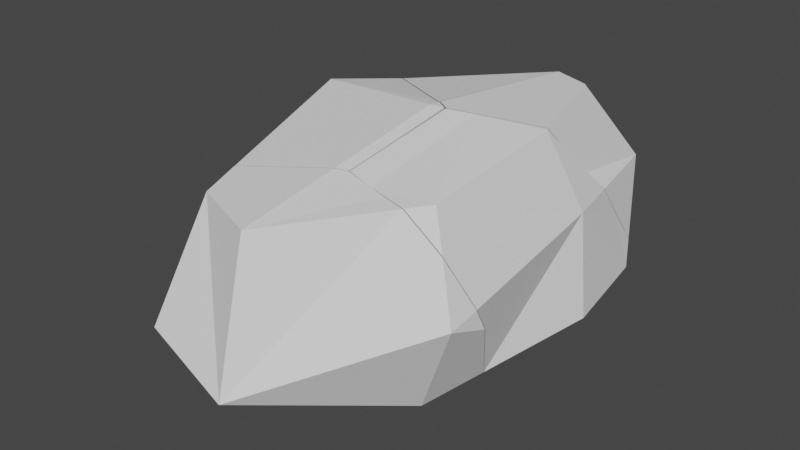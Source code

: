 # Source: broke_msh_01.blend  (saved by Blender 3.6.13; exported with 4.5.12 LTS)
import bpy
from mathutils import Matrix  # noqa: F401  (used for matrix-valued properties, if any)

bpy.ops.wm.read_factory_settings(use_empty=True)
scene = bpy.context.scene
scene.name = 'Scene'

# ---- collections
col_collection = bpy.data.collections.new('Collection'); scene.collection.children.link(col_collection)

# ---- world
world_world = bpy.data.worlds.new('World'); scene.world = world_world
world_world.use_nodes = True; world_world.node_tree.nodes.clear()
_N = world_world.node_tree.nodes; _L = world_world.node_tree.links
n0 = _N.new('ShaderNodeOutputWorld'); n0.name = 'World Output'; n0.location = (300, 300)
n1 = _N.new('ShaderNodeBackground'); n1.name = 'Background'; n1.location = (10, 300)
n1.inputs[0].default_value = (0.05088, 0.05088, 0.05088, 1.0)
_L.new(n1.outputs[0], n0.inputs[0])
n0.is_active_output = True
world_world.color = (0.05088, 0.05088, 0.05088)
world_world.use_sun_shadow = False
world_world.sun_shadow_jitter_overblur = 0.0

# ---- meshes
me_cube_001 = bpy.data.meshes.new('Cube.001')
me_cube_001.from_pydata([(-0.503, -1.411, 0.08008), (-0.5034, -1.275, 1.114), (-0.678, 0.6409, 0.2397), (-0.2541, 0.922, 1.16), (0.5319, -0.8566, 0.0681), (0.532, -0.7606, 1.172), (0.7471, 0.8084, 0.2383), (0.3066, 0.9228, 1.25), (-0.5742, -1.625, 0.4655), (-0.7012, 0.937, 0.8704), (0.01446, 0.9741, 0.08492), (0.08622, 0.9887, 1.258), (0.6248, 1.026, 0.8575), (0.7828, -0.9545, 0.6548), (-0.0006654, -1.121, 0.008946), (-0.0445, -1.47, 1.128), (0.02565, -1.746, 0.3372), (0.07564, 1.233, 0.7663), (-0.9109, -0.01341, 0.08621), (0.5648, 0.1235, 1.281), (-0.8308, -0.01679, 1.279), (0.8324, 0.1938, 0.2104), (-0.005473, -0.1332, 1.357), (-6.683e-06, -0.01107, -0.04652), (0.7529, 0.2333, 0.8205), (-1.053, 0.2173, 0.6307)], [], [(4, 13, 16, 14), (12, 24, 21, 6), (6, 21, 23, 10), (24, 19, 5, 13), (11, 7, 12, 17), (22, 20, 1, 15), (10, 23, 18, 2), (18, 23, 14, 0), (4, 14, 23, 21), (7, 11, 22, 19), (17, 12, 6, 10), (21, 24, 13, 4), (9, 3, 11, 17), (18, 25, 9, 2), (25, 20, 3, 9), (3, 20, 22, 11), (16, 15, 1, 8), (14, 16, 8, 0), (13, 5, 15, 16), (8, 25, 18, 0), (1, 20, 25, 8), (19, 22, 15, 5), (2, 9, 17, 10), (7, 19, 24, 12)])
_uv = me_cube_001.uv_layers.new(name='UVMap')
_uv.uv.foreach_set('vector', [0.3722, 0.7523, 0.5, 0.7551, 0.5, 0.875, 0.375, 0.875, 0.5, 0.4683, 0.5, 0.54, 0.375, 0.5951, 0.375, 0.5, 0.375, 0.5, 0.375, 0.5951, 0.25, 0.6263, 0.25, 0.5, 0.5, 0.54, 0.6426, 0.5554, 0.658, 0.7911, 0.5, 0.7551, 0.625, 0.375, 0.69, 0.4739, 0.5, 0.4683, 0.5, 0.375, 0.8412, 0.7019, 0.8819, 0.6877, 0.8981, 0.8337, 0.7669, 0.8648, 0.25, 0.5, 0.25, 0.6263, 0.125, 0.6263, 0.125, 0.5, 0.125, 0.6263, 0.25, 0.6263, 0.25, 0.75, 0.125, 0.75, 0.3722, 0.7523, 0.25, 0.75, 0.25, 0.6263, 0.375, 0.5951, 0.69, 0.4739, 0.75, 0.5, 0.8412, 0.7019, 0.6426, 0.5554, 0.5, 0.375, 0.5, 0.4683, 0.375, 0.5, 0.375, 0.375, 0.375, 0.5951, 0.5, 0.54, 0.5, 0.7551, 0.3722, 0.7523, 0.5, 0.25, 0.625, 0.2888, 0.625, 0.375, 0.5, 0.375, 0.375, 0.1237, 0.5, 0.1237, 0.5, 0.25, 0.375, 0.25, 0.5, 0.1237, 0.6022, 0.08747, 0.625, 0.2888, 0.5, 0.25, 0.8362, 0.5, 0.8819, 0.6877, 0.8412, 0.7019, 0.75, 0.5, 0.5, 0.875, 0.5492, 0.9003, 0.5492, 1.0, 0.5, 1.0, 0.375, 0.875, 0.5, 0.875, 0.5, 1.0, 0.375, 1.0, 0.5, 0.7551, 0.658, 0.7911, 0.5492, 0.9003, 0.5, 0.875, 0.5, 0.0, 0.5, 0.1237, 0.375, 0.1237, 0.375, 0.0, 0.5492, 0.0, 0.6022, 0.08747, 0.5, 0.1237, 0.5, 0.0, 0.6426, 0.5554, 0.8412, 0.7019, 0.7669, 0.8648, 0.658, 0.7911, 0.375, 0.25, 0.5, 0.25, 0.5, 0.375, 0.375, 0.375, 0.69, 0.4739, 0.6426, 0.5554, 0.5, 0.54, 0.5, 0.4683])
me_cube_001.update()
me_cube_002 = bpy.data.meshes.new('Cube.002')
me_cube_002.from_pydata([(-0.503, -1.411, 0.08008), (-0.5034, -1.275, 1.114), (-0.678, 0.6409, 0.2397), (-0.2541, 0.922, 1.16), (0.5319, -0.8566, 0.0681), (0.532, -0.7606, 1.172), (0.7471, 0.8084, 0.2383), (0.3066, 0.9228, 1.25), (-0.5742, -1.625, 0.4655), (-0.7012, 0.937, 0.8704), (0.01446, 0.9741, 0.08492), (0.08622, 0.9887, 1.258), (0.6248, 1.026, 0.8575), (0.7828, -0.9545, 0.6548), (-0.0006654, -1.121, 0.008946), (-0.0445, -1.47, 1.128), (0.02565, -1.746, 0.3372), (0.07564, 1.233, 0.7663), (-0.9109, -0.01341, 0.08621), (0.5648, 0.1235, 1.281), (-0.8308, -0.01679, 1.279), (0.8324, 0.1938, 0.2104), (-0.005473, -0.1332, 1.357), (-6.683e-06, -0.01107, -0.04652), (0.7529, 0.2333, 0.8205), (-1.053, 0.2173, 0.6307)], [], [(4, 13, 16, 14), (12, 24, 21, 6), (6, 21, 23, 10), (24, 19, 5, 13), (11, 7, 12, 17), (22, 20, 1, 15), (10, 23, 18, 2), (18, 23, 14, 0), (4, 14, 23, 21), (7, 11, 22, 19), (17, 12, 6, 10), (21, 24, 13, 4), (9, 3, 11, 17), (18, 25, 9, 2), (25, 20, 3, 9), (3, 20, 22, 11), (16, 15, 1, 8), (14, 16, 8, 0), (13, 5, 15, 16), (8, 25, 18, 0), (1, 20, 25, 8), (19, 22, 15, 5), (2, 9, 17, 10), (7, 19, 24, 12)])
_uv = me_cube_002.uv_layers.new(name='UVMap')
_uv.uv.foreach_set('vector', [0.3722, 0.7523, 0.5, 0.7551, 0.5, 0.875, 0.375, 0.875, 0.5, 0.4683, 0.5, 0.54, 0.375, 0.5951, 0.375, 0.5, 0.375, 0.5, 0.375, 0.5951, 0.25, 0.6263, 0.25, 0.5, 0.5, 0.54, 0.6426, 0.5554, 0.658, 0.7911, 0.5, 0.7551, 0.625, 0.375, 0.69, 0.4739, 0.5, 0.4683, 0.5, 0.375, 0.8412, 0.7019, 0.8819, 0.6877, 0.8981, 0.8337, 0.7669, 0.8648, 0.25, 0.5, 0.25, 0.6263, 0.125, 0.6263, 0.125, 0.5, 0.125, 0.6263, 0.25, 0.6263, 0.25, 0.75, 0.125, 0.75, 0.3722, 0.7523, 0.25, 0.75, 0.25, 0.6263, 0.375, 0.5951, 0.69, 0.4739, 0.75, 0.5, 0.8412, 0.7019, 0.6426, 0.5554, 0.5, 0.375, 0.5, 0.4683, 0.375, 0.5, 0.375, 0.375, 0.375, 0.5951, 0.5, 0.54, 0.5, 0.7551, 0.3722, 0.7523, 0.5, 0.25, 0.625, 0.2888, 0.625, 0.375, 0.5, 0.375, 0.375, 0.1237, 0.5, 0.1237, 0.5, 0.25, 0.375, 0.25, 0.5, 0.1237, 0.6022, 0.08747, 0.625, 0.2888, 0.5, 0.25, 0.8362, 0.5, 0.8819, 0.6877, 0.8412, 0.7019, 0.75, 0.5, 0.5, 0.875, 0.5492, 0.9003, 0.5492, 1.0, 0.5, 1.0, 0.375, 0.875, 0.5, 0.875, 0.5, 1.0, 0.375, 1.0, 0.5, 0.7551, 0.658, 0.7911, 0.5492, 0.9003, 0.5, 0.875, 0.5, 0.0, 0.5, 0.1237, 0.375, 0.1237, 0.375, 0.0, 0.5492, 0.0, 0.6022, 0.08747, 0.5, 0.1237, 0.5, 0.0, 0.6426, 0.5554, 0.8412, 0.7019, 0.7669, 0.8648, 0.658, 0.7911, 0.375, 0.25, 0.5, 0.25, 0.5, 0.375, 0.375, 0.375, 0.69, 0.4739, 0.6426, 0.5554, 0.5, 0.54, 0.5, 0.4683])
me_cube_002.update()
me_result_cell_014 = bpy.data.meshes.new('Result_cell.014')
me_result_cell_014.from_pydata([(-0.07268, 0.2168, -0.151), (-0.1517, -0.005185, -0.203), (-0.1245, -0.006332, 0.2017), (0.1556, -0.04583, 0.2282), (-0.1999, 0.07311, -0.01827), (-0.1235, 0.2294, 0.03378), (-0.07517, 0.2488, -0.08299), (-0.09938, 0.2319, -0.007405), (-0.03782, 0.2442, -0.1266), (-0.07286, 0.1852, 0.06587), (-0.04721, 0.1195, 0.1857), (0.1796, -0.03501, 0.225), (0.1618, -0.02463, 0.226), (0.1483, -0.01486, 0.2224), (0.04655, 0.2224, -0.1973), (0.1575, -0.02203, 0.2261), (-0.0137, 0.2452, -0.1642), (0.1723, -0.2359, 0.1908), (0.04479, 0.2045, -0.2033), (0.04417, 0.186, -0.2057), (0.03907, -0.07279, -0.2274), (0.1702, -0.2809, 0.1833), (0.03761, -0.0047, -0.2306), (-0.116, -0.1763, -0.1628), (-0.116, -0.2498, -0.04722), (-0.05615, -0.1215, -0.2112), (-0.11, -0.1479, -0.2037), (-0.05334, -0.3248, 0.1106), (-0.03579, -0.3472, 0.157), (0.1484, -0.2915, 0.1861)], [], [(15, 12, 11, 14, 16, 8, 6, 7, 5, 9, 10, 13), (19, 18, 14, 11, 17), (22, 19, 17, 21, 20), (29, 3, 2, 28), (1, 0, 16, 14, 18, 19, 22), (1, 22, 20, 25, 26), (15, 3, 11, 12), (6, 0, 1, 4, 5, 7), (5, 4, 2, 10, 9), (10, 2, 3, 15, 13), (23, 24, 4, 1, 26), (27, 28, 2, 4, 24), (11, 3, 29, 21, 17), (8, 16, 0, 6), (28, 27, 24, 23, 26, 25, 20, 21, 29)])
me_result_cell_014.polygons.foreach_set('material_index', [0, 0, 0, 24264, 24264, 24264, 24264, 24264, 24264, 24264, 24264, 24264, 24264, 24264, 0])
_k = set([(5, 7), (5, 9), (6, 7), (6, 8), (8, 16), (9, 10), (10, 13), (11, 12), (11, 17), (12, 15), (13, 15), (14, 16), (14, 18), (17, 21), (18, 19), (19, 22), (20, 22), (20, 25), (21, 29), (23, 24), (23, 26), (24, 27), (25, 26), (27, 28), (28, 29)])
me_result_cell_014.attributes.new('sharp_edge', 'BOOLEAN', 'EDGE').data.foreach_set('value', [ (min(e.vertices), max(e.vertices)) in _k for e in me_result_cell_014.edges])
_uv = me_result_cell_014.uv_layers.new(name='UVMap')
_uv.uv.foreach_set('vector', [0.1442, 0.05429, 0.1347, 0.04462, 0.09274, 0.0, 0.8256, 0.0, 0.9262, 0.1579, 0.9415, 0.2384, 0.9802, 0.3528, 0.9568, 0.4606, 0.9684, 0.5437, 0.8225, 0.4537, 0.6425, 0.4819, 0.1687, 0.07226, 1.0, 0.8405, 0.919, 0.8362, 0.8256, 0.8256, 0.09274, 0.09274, 1.0, 0.152, 0.8837, 0.2071, 0.8405, 0.8405, 0.152, 0.152, 0.1651, 0.0, 0.8781, 0.0, 0.801, 0.7901, 0.8412, 0.7019, 0.8819, 0.6877, 0.8948, 0.8042, 0.125, 0.6263, 0.125, 0.5, 0.1564, 0.5, 0.1924, 0.5243, 0.1929, 0.5324, 0.1936, 0.5405, 0.2016, 0.6263, 0.125, 0.6263, 0.2016, 0.6263, 0.198, 0.6463, 0.1527, 0.6583, 0.125, 0.6635, 0.8355, 0.6893, 0.8412, 0.7019, 0.8166, 0.6837, 0.8319, 0.6882, 0.4147, 0.25, 0.375, 0.25, 0.375, 0.1237, 0.5, 0.1237, 0.5, 0.2046, 0.4681, 0.2204, 0.5, 0.2046, 0.5, 0.1237, 0.6022, 0.08747, 0.6112, 0.167, 0.5399, 0.195, 0.8638, 0.6135, 0.8819, 0.6877, 0.8412, 0.7019, 0.8355, 0.6893, 0.8362, 0.6854, 0.4075, 0.07839, 0.5, 0.05985, 0.5, 0.1237, 0.375, 0.1237, 0.375, 0.0865, 0.5481, 0.02738, 0.5599, 0.01762, 0.6022, 0.08747, 0.5, 0.1237, 0.5, 0.05985, 0.8166, 0.6837, 0.8412, 0.7019, 0.801, 0.7901, 0.7844, 0.7853, 0.7906, 0.7681, 0.3927, 0.2679, 0.375, 0.2814, 0.375, 0.25, 0.4147, 0.25, 0.7898, 0.4389, 0.7092, 0.445, 0.9375, 0.4353, 0.7373, 0.2347, 0.6885, 0.1637, 0.8774, 0.1505, 0.1219, 0.0, 0.8349, 0.0, 0.8398, 0.05048])
me_result_cell_014.update()
me_result_cell_015 = bpy.data.meshes.new('Result_cell.015')
me_result_cell_015.from_pydata([(-0.1678, -0.1899, -0.1758), (-0.1679, -0.1436, 0.1751), (0.1834, -0.0017, -0.1798), (-0.192, -0.2625, -0.045), (0.2685, -0.03493, 0.01926), (0.00265, -0.09155, -0.1999), (-0.01223, -0.2099, 0.1797), (0.01158, -0.3036, -0.08852), (-0.27, 0.1112, -0.1329), (-0.2641, 0.1399, -0.1743), (-0.2095, 0.1667, -0.1819), (-0.006197, -0.003423, 0.2151), (0.01655, 0.007602, 0.2123), (-0.02811, -0.01014, 0.2118), (-0.114, 0.2157, -0.1983), (0.002822, 0.1975, -0.2144), (0.2457, 0.09053, -0.08994), (0.2204, 0.1277, -0.1623), (0.06995, 0.1786, -0.2043), (0.06868, 0.001681, 0.2001), (0.1024, -0.004142, 0.1967), (-0.2701, 0.03814, -0.01803), (-0.2071, -0.03729, 0.1407), (-0.1899, -0.05925, 0.1862), (0.2189, 0.003447, 0.1217), (0.1485, -0.01217, 0.1922), (0.2722, 0.05148, -0.01418), (0.2668, 0.03378, 0.02884)], [], [(20, 16, 17, 18, 15, 14, 12, 19), (27, 26, 16, 20, 25, 24), (2, 4, 7, 5), (24, 4, 27), (1, 6, 11, 13, 23), (5, 0, 9, 10, 14, 15), (2, 5, 15, 18, 17), (27, 4, 2, 17, 16, 26), (7, 6, 1, 3), (5, 7, 3, 0), (24, 25, 6, 7, 4), (9, 0, 3, 21, 8), (21, 3, 1, 23, 22), (19, 12, 11, 6, 25, 20), (23, 13, 11, 12, 14, 10, 9, 8, 21, 22)])
me_result_cell_015.polygons.foreach_set('material_index', [0, 0, 24264, 24264, 24264, 24264, 24264, 24264, 24264, 24264, 24264, 24264, 24264, 24264, 0])
_k = set([(8, 9), (8, 21), (9, 10), (10, 14), (11, 12), (11, 13), (12, 19), (13, 23), (14, 15), (15, 18), (16, 17), (16, 26), (17, 18), (19, 20), (20, 25), (21, 22), (22, 23), (24, 25), (24, 27), (26, 27)])
me_result_cell_015.attributes.new('sharp_edge', 'BOOLEAN', 'EDGE').data.foreach_set('value', [ (min(e.vertices), max(e.vertices)) in _k for e in me_result_cell_015.edges])
_uv = me_result_cell_015.uv_layers.new(name='UVMap')
_uv.uv.foreach_set('vector', [0.1924, 0.0, 0.6895, 0.0, 0.815, 0.1305, 0.8881, 0.4941, 0.9057, 0.6472, 0.878, 0.878, 0.1657, 0.1657, 0.1867, 0.068, 0.7207, 0.2372, 0.7764, 0.2184, 1.0, 0.3105, 1.0, 0.8076, 0.848, 0.6477, 0.7258, 0.4033, 0.3722, 0.7523, 0.5, 0.7551, 0.5, 0.875, 0.375, 0.875, 0.5922, 0.7761, 0.5, 0.7551, 0.5, 0.7184, 0.8981, 0.8337, 0.7669, 0.8648, 0.8007, 0.7907, 0.8097, 0.7925, 0.8949, 0.8048, 0.25, 0.75, 0.125, 0.75, 0.125, 0.664, 0.153, 0.6587, 0.1986, 0.6466, 0.25, 0.6551, 0.3722, 0.7523, 0.25, 0.75, 0.25, 0.6551, 0.285, 0.6647, 0.3732, 0.6952, 0.5, 0.7184, 0.5, 0.7551, 0.3722, 0.7523, 0.3732, 0.6952, 0.4222, 0.7025, 0.4731, 0.7131, 0.5, 0.875, 0.5492, 0.9003, 0.5492, 1.0, 0.5, 1.0, 0.375, 0.875, 0.5, 0.875, 0.5, 1.0, 0.375, 1.0, 0.5922, 0.7761, 0.6386, 0.8106, 0.5492, 0.9003, 0.5, 0.875, 0.5, 0.7551, 0.375, 0.08604, 0.375, 0.0, 0.5, 0.0, 0.5, 0.05951, 0.4079, 0.07786, 0.5, 0.05951, 0.5, 0.0, 0.5492, 0.0, 0.5597, 0.01728, 0.5482, 0.02685, 0.7394, 0.7888, 0.7834, 0.7857, 0.8007, 0.7907, 0.7669, 0.8648, 0.6775, 0.8042, 0.7127, 0.7942, 0.6858, 0.2109, 0.8336, 0.0, 0.9115, 0.07212, 1.0, 0.1657, 1.0, 0.878, 0.6235, 0.473, 0.4107, 0.247, 0.3392, 0.1036, 0.862, 0.5651, 0.7265, 0.2898])
me_result_cell_015.update()
me_result_cell_009 = bpy.data.meshes.new('Result_cell.009')
me_result_cell_009.from_pydata([(-0.08923, 0.1005, 0.1369), (0.101, 0.1008, 0.1674), (-0.2409, 0.1056, 0.0387), (0.001907, 0.1182, -0.2278), (0.02626, 0.1231, 0.1703), (0.209, 0.1359, 0.03434), (0.02267, 0.2061, 0.003411), (0.2095, -0.06672, 0.06316), (0.1858, -0.1615, 0.1777), (0.07086, -0.2204, 0.1935), (0.2395, 0.08162, -0.12), (0.236, 0.0279, -0.04961), (0.2356, -0.02887, 0.02666), (0.2353, 0.08245, -0.1234), (-0.07962, 0.03119, -0.2277), (0.001187, 0.06918, -0.2344), (0.02241, -0.2452, 0.2002), (-0.1132, 0.01257, -0.2211), (0.2102, 0.08751, -0.1441), (0.1136, 0.09293, -0.2044), (-0.2317, -0.02513, 0.04258), (-0.2357, 0.03844, -0.1043), (-0.1967, 0.0337, -0.1499), (-0.283, 0.0196, 0.01006), (-0.2594, 0.02202, -0.03026), (-0.2062, -0.08992, 0.1611), (-0.1716, 0.03471, -0.1891), (0.002263, -0.2335, 0.2014), (-0.002647, -0.2305, 0.2015), (-0.01315, -0.2224, 0.1973)], [], [(10, 11, 12, 7, 8, 9, 13), (18, 13, 9, 16, 17, 14, 15, 19), (26, 17, 16, 27, 28, 29, 25, 20, 23, 24, 21, 22), (10, 5, 12, 11), (19, 15, 3), (4, 1, 5, 6), (14, 17, 26, 3, 15), (27, 16, 9, 8, 1, 4, 28), (6, 5, 10, 13, 18, 19, 3), (2, 0, 4, 6), (23, 2, 21, 24), (25, 0, 2, 23, 20), (28, 4, 0, 25, 29), (2, 6, 3, 26, 22, 21), (1, 8, 7, 12, 5)])
me_result_cell_009.polygons.foreach_set('material_index', [0, 0, 0, 24264, 24264, 24264, 24264, 24264, 24264, 24264, 24264, 24264, 24264, 24264, 24264])
_k = set([(7, 8), (7, 12), (8, 9), (9, 16), (10, 11), (10, 13), (11, 12), (13, 18), (14, 15), (14, 17), (15, 19), (16, 27), (17, 26), (18, 19), (20, 23), (20, 25), (21, 22), (21, 24), (22, 26), (23, 24), (25, 29), (27, 28), (28, 29)])
me_result_cell_009.attributes.new('sharp_edge', 'BOOLEAN', 'EDGE').data.foreach_set('value', [ (min(e.vertices), max(e.vertices)) in _k for e in me_result_cell_009.edges])
_uv = me_result_cell_009.uv_layers.new(name='UVMap')
_uv.uv.foreach_set('vector', [0.9796, 0.6683, 0.8659, 0.5426, 0.7305, 0.4063, 0.7554, 0.341, 0.6323, 0.1364, 1.0, 0.1076, 1.0, 0.6744, 0.7091, 0.635, 0.6744, 0.6744, 0.1076, 0.1076, 0.09285, 0.0, 0.8241, 0.0, 0.8377, 0.07595, 0.8545, 0.2524, 0.809, 0.471, 0.9209, 0.7684, 0.8241, 0.8241, 0.09285, 0.09285, 0.1364, 0.09077, 0.1472, 0.09066, 0.1748, 0.09793, 0.6404, 0.1607, 0.8179, 0.3663, 0.9651, 0.4228, 0.9538, 0.4927, 0.9768, 0.6213, 0.9368, 0.7004, 0.4082, 0.4916, 0.5, 0.4683, 0.5, 0.5122, 0.4524, 0.5054, 0.3062, 0.5, 0.25, 0.5185, 0.25, 0.5, 0.625, 0.375, 0.69, 0.4739, 0.5, 0.4683, 0.5, 0.375, 0.2098, 0.5216, 0.1927, 0.5235, 0.1577, 0.5, 0.25, 0.5, 0.25, 0.5185, 0.8306, 0.6864, 0.8132, 0.6812, 0.7631, 0.6431, 0.6442, 0.5527, 0.69, 0.4739, 0.75, 0.5, 0.8348, 0.6875, 0.5, 0.375, 0.5, 0.4683, 0.4082, 0.4916, 0.4068, 0.4896, 0.3985, 0.4772, 0.375, 0.4312, 0.375, 0.375, 0.5, 0.25, 0.625, 0.2888, 0.625, 0.375, 0.5, 0.375, 0.5, 0.2055, 0.5, 0.25, 0.4165, 0.25, 0.4688, 0.221, 0.6114, 0.1685, 0.625, 0.2888, 0.5, 0.25, 0.5, 0.2055, 0.5405, 0.196, 0.8348, 0.6875, 0.75, 0.5, 0.8362, 0.5, 0.8635, 0.6122, 0.8356, 0.6831, 0.5, 0.25, 0.5, 0.375, 0.375, 0.375, 0.375, 0.2827, 0.3934, 0.2687, 0.4165, 0.25, 0.69, 0.4739, 0.6442, 0.5527, 0.5457, 0.5225, 0.5, 0.5122, 0.5, 0.4683])
me_result_cell_009.update()
me_result_cell_012 = bpy.data.meshes.new('Result_cell.012')
me_result_cell_012.from_pydata([(0.07558, -0.2734, 0.2024), (0.1485, 0.2591, -0.1146), (0.0867, 0.02666, 0.2392), (0.1775, 0.05054, -0.124), (-0.105, -0.01899, -0.2112), (0.1505, 0.06393, 0.08302), (0.1085, 0.1288, 0.1234), (0.08463, 0.03308, 0.239), (0.138, 0.2779, -0.06109), (0.1344, 0.2234, 0.01034), (0.1341, 0.1657, 0.08777), (-0.2143, 0.2076, -0.1611), (-0.1866, 0.223, -0.1665), (-0.1008, 0.2634, -0.1735), (-0.07876, -0.0503, 0.2609), (-0.0314, -0.02649, 0.255), (0.01784, 0.2887, -0.1419), (0.1099, 0.2836, -0.08418), (-0.08814, -0.2499, 0.2274), (-0.2159, 0.1917, -0.1664), (-0.2166, 0.171, -0.1691), (-0.2212, -0.08715, -0.1909), (-0.09012, -0.295, 0.2198), (-0.2228, -0.0193, -0.194), (0.04199, -0.3147, 0.1998), (-0.03851, -0.3008, 0.2078), (-0.105, -0.1051, -0.2069), (-0.03917, -0.1236, -0.197), (0.1645, -0.2503, -0.007595), (0.113, -0.1749, -0.1546), (0.1589, -0.2685, 0.03665), (0.1096, -0.2997, 0.1322)], [], [(21, 26, 27, 29, 28, 30, 31, 24, 25, 22), (14, 11, 19, 20, 18), (21, 22, 18, 20, 23), (9, 10, 5, 3, 1, 8), (1, 3, 4, 13, 16), (2, 0, 31, 30, 5), (12, 13, 4, 23, 20, 19, 11), (23, 4, 26, 21), (27, 26, 4, 3, 29), (15, 2, 7), (8, 1, 16, 17), (28, 29, 3, 5, 30), (31, 0, 24), (24, 0, 2, 15, 14, 18, 22, 25), (7, 2, 5, 10, 6), (14, 15, 7, 6, 10, 9, 8, 17, 16, 13, 12, 11)])
me_result_cell_012.polygons.foreach_set('material_index', [0, 0, 0, 24264, 24264, 24264, 24264, 24264, 24264, 24264, 24264, 24264, 24264, 24264, 24264, 0])
_k = set([(6, 7), (6, 10), (7, 15), (8, 9), (8, 17), (9, 10), (11, 12), (11, 19), (12, 13), (13, 16), (14, 15), (14, 18), (16, 17), (18, 22), (19, 20), (20, 23), (21, 23), (21, 26), (22, 25), (24, 25), (24, 31), (26, 27), (27, 29), (28, 29), (28, 30), (30, 31)])
me_result_cell_012.attributes.new('sharp_edge', 'BOOLEAN', 'EDGE').data.foreach_set('value', [ (min(e.vertices), max(e.vertices)) in _k for e in me_result_cell_012.edges])
_uv = me_result_cell_012.uv_layers.new(name='UVMap')
_uv.uv.foreach_set('vector', [0.1224, 0.1224, 0.2944, 0.09466, 0.4342, 0.1118, 0.7573, 0.1854, 0.8666, 0.4402, 0.8546, 0.5169, 0.75, 0.6825, 0.7996, 0.3172, 0.8134, 0.6202, 0.8342, 0.8342, 0.9063, 0.9063, 0.1738, 0.1738, 0.1644, 0.09054, 0.1596, 0.0, 0.8473, 0.0, 1.0, 0.1224, 1.0, 0.8342, 0.8473, 0.8473, 0.1596, 0.1596, 0.7932, 0.1168, 0.4516, 0.506, 0.5, 0.5129, 0.5, 0.54, 0.375, 0.5951, 0.375, 0.5, 0.4068, 0.4919, 0.375, 0.5, 0.375, 0.5951, 0.25, 0.6263, 0.25, 0.5196, 0.3093, 0.5, 0.6426, 0.5554, 0.658, 0.7911, 0.5948, 0.7767, 0.5, 0.7174, 0.5, 0.54, 0.2074, 0.523, 0.25, 0.5196, 0.25, 0.6263, 0.2024, 0.6263, 0.1944, 0.5409, 0.1937, 0.5319, 0.1933, 0.5247, 0.2024, 0.6263, 0.25, 0.6263, 0.25, 0.6545, 0.1989, 0.6462, 0.2843, 0.6639, 0.25, 0.6545, 0.25, 0.6263, 0.375, 0.5951, 0.3732, 0.6945, 0.7638, 0.6448, 0.6426, 0.5554, 0.6437, 0.5535, 0.4068, 0.4919, 0.375, 0.5, 0.375, 0.4343, 0.3975, 0.4781, 0.4724, 0.7119, 0.3732, 0.6945, 0.375, 0.5951, 0.5, 0.54, 0.5, 0.7174, 0.5948, 0.7767, 0.658, 0.7911, 0.6394, 0.8098, 0.6767, 0.8037, 0.658, 0.7911, 0.6426, 0.5554, 0.7638, 0.6448, 0.8122, 0.6821, 0.789, 0.7677, 0.7827, 0.7851, 0.7392, 0.7881, 0.6437, 0.5535, 0.6426, 0.5554, 0.5, 0.54, 0.5, 0.5129, 0.5445, 0.5229, 0.9063, 0.0, 0.9986, 0.1049, 0.8647, 0.3707, 0.6593, 0.2481, 0.5959, 0.2732, 0.4584, 0.1368, 0.3315, 0.02238, 0.9304, 0.6382, 0.6772, 0.4816, 0.3966, 0.2504, 0.2257, 0.06277, 0.1738, 0.0])
me_result_cell_012.update()

# ---- objects
ob_wip_noimp = bpy.data.objects.new('wip-noimp', me_cube_001)
ob_result = bpy.data.objects.new('Result', me_cube_002)
ob_result_cell = bpy.data.objects.new('Result_cell', me_result_cell_014)
ob_result_cell_001 = bpy.data.objects.new('Result_cell.001', me_result_cell_015)
ob_result_cell_002 = bpy.data.objects.new('Result_cell.002', me_result_cell_009)
ob_result_cell_003 = bpy.data.objects.new('Result_cell.003', me_result_cell_012)

# ---- transforms, parenting, visibility, modifiers, constraints
ob_wip_noimp.location = (0.0, 0.0, 0.0)
ob_wip_noimp.scale = (0.3393, 0.3393, 0.3393)
ob_wip_noimp.hide_render = True
ob_result.location = (0.0, 0.0, 0.0)
ob_result.scale = (0.3393, 0.3393, 0.3393)
ob_result.hide_render = True
ob_result_cell.location = (-0.1574, 0.0006355, 0.2323)
ob_result_cell_001.location = (-0.002876, -0.289, 0.203)
ob_result_cell_002.location = (0.003002, 0.2124, 0.2566)
ob_result_cell_003.location = (0.105, 0.01524, 0.1954)

# ---- collection membership
col_collection.objects.link(ob_wip_noimp)
col_collection.objects.link(ob_result)
col_collection.objects.link(ob_result_cell)
col_collection.objects.link(ob_result_cell_001)
col_collection.objects.link(ob_result_cell_002)
col_collection.objects.link(ob_result_cell_003)

# ---- scene / render settings (as saved in the file)
scene.frame_start = 1; scene.frame_end = 250; scene.frame_set(1)
scene.render.engine = 'BLENDER_EEVEE_NEXT'
scene.cycles.sampling_pattern = 'TABULATED_SOBOL'
scene.view_settings.view_transform = 'Filmic'
bpy.context.view_layer.update()

# ---- added for rendering (the .blend has no active camera and no usable light): camera, sun
cam_auto = bpy.data.cameras.new('AutoCamera')
cam_auto.lens = 50.0
cam_auto.sensor_width = 36.0
cam_auto.clip_end = 1000.0
ob_auto_camera = bpy.data.objects.new('AutoCamera', cam_auto)
scene.collection.objects.link(ob_auto_camera)
ob_auto_camera.location = (1.15406, -1.51684, 1.17555)
ob_auto_camera.rotation_euler = (1.09748, -7.21219e-08, 0.694738)
scene.camera = ob_auto_camera
light_auto_sun = bpy.data.lights.new('AutoSun', 'SUN')
light_auto_sun.energy = 3.0
light_auto_sun.angle = 0.0523599
ob_auto_sun = bpy.data.objects.new('AutoSun', light_auto_sun)
scene.collection.objects.link(ob_auto_sun)
ob_auto_sun.rotation_euler = (0.872665, 0.174533, 0.523599)
bpy.context.view_layer.update()
